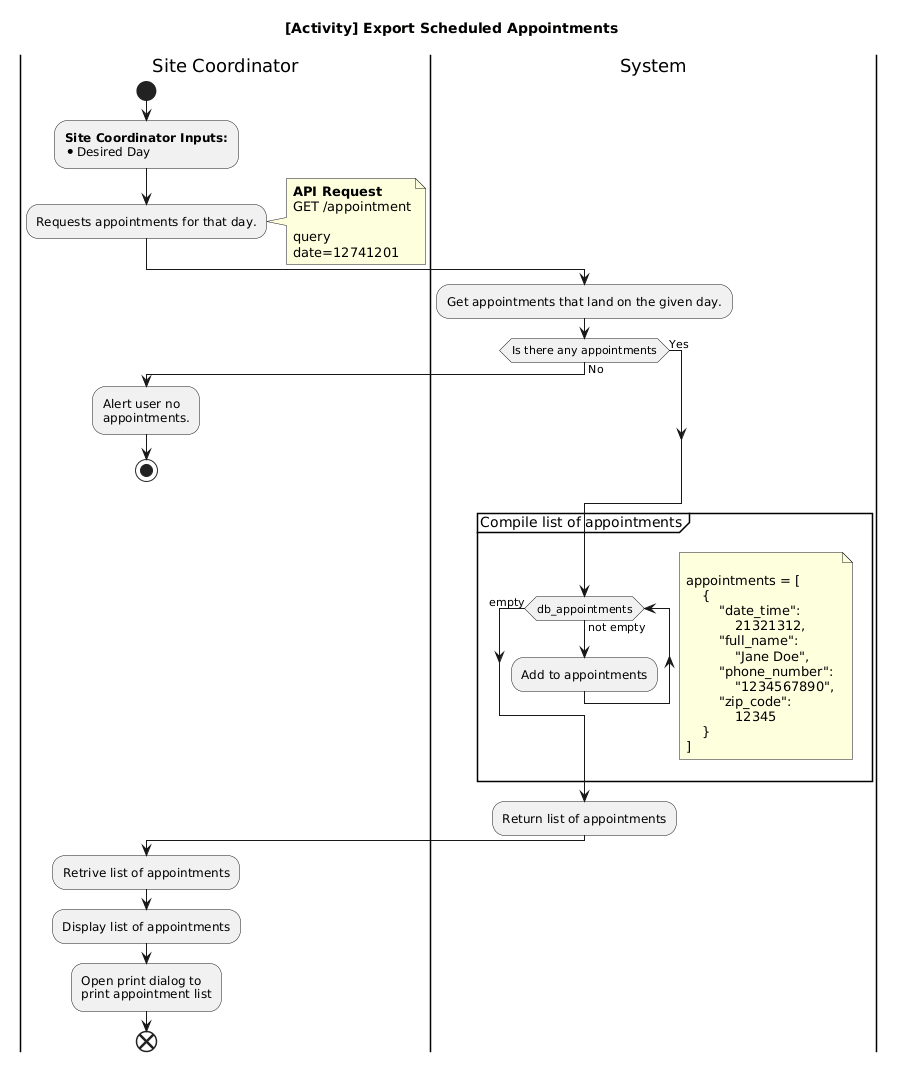

The diagram above was rendered by PlantUML. Its source (embedded in the PNG):
@startuml "activity_export_appointments"
skinparam ConditionEndStyle hline
title "[Activity] Export Scheduled Appointments"
|Site Coordinator|
start
:<b>Site Coordinator Inputs:</b>
* Desired Day;
:Requests appointments for that day.;
note right
**API Request**
GET /appointment
<font:monospaced>
query
date=12741201
end note

|System|
:Get appointments that land on the given day.;

if (Is there any appointments) then (No)
    |Site Coordinator|
    :Alert user no\nappointments.;
    stop
else (Yes)
endif

|System|
partition "Compile list of appointments" {
    floating note right
        <font:monospaced>
        appointments = [
            {
                "date_time": 
                    21321312,
                "full_name": 
                    "Jane Doe",
                "phone_number": 
                    "1234567890",
                "zip_code":
                    12345
            }
        ]
    end note

    while (db_appointments) is (not empty)
        :Add to appointments;
    endwhile (empty)
}

:Return list of appointments;

|Site Coordinator|
:Retrive list of appointments;
:Display list of appointments;
:Open print dialog to\nprint appointment list;
end
@enduml